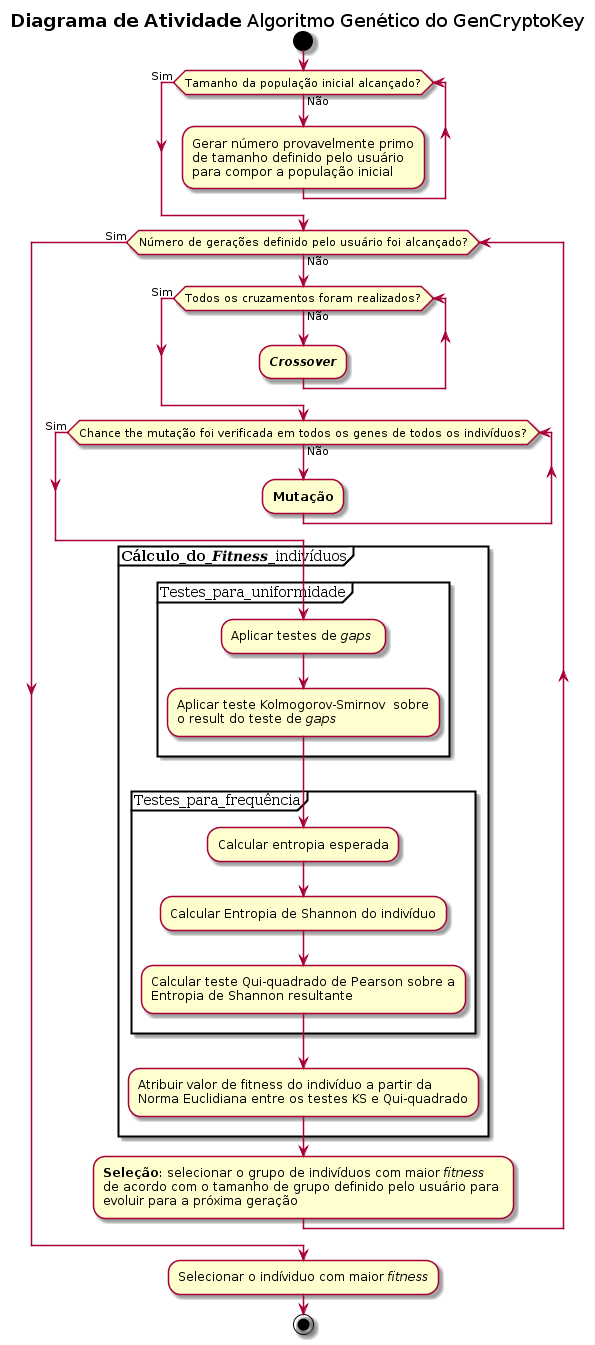

The diagram above was rendered by PlantUML. Its source (embedded in the PNG):
@startuml
title <b>Diagrama de Atividade</b> Algoritmo Genético do GenCryptoKey

start

while(Tamanho da população inicial alcançado?) is (Não)
	:Gerar número provavelmente primo
	de tamanho definido pelo usuário
	para compor a população inicial;
endwhile (Sim)

while(Número de gerações definido pelo usuário foi alcançado?) is (Não)

while(Todos os cruzamentos foram realizados?) is (Não)
	:**//Crossover//**;
endwhile (Sim)

while(Chance the mutação foi verificada em todos os genes de todos os indivíduos?) is (Não)
	:**Mutação**;
endwhile (Sim)

partition **Cálculo_do_//Fitness//**_indivíduos { 
	partition Testes_para_uniformidade {
		:Aplicar testes de //gaps// ;
		:Aplicar teste Kolmogorov-Smirnov  sobre
		o result do teste de //gaps//;
	}
	partition Testes_para_frequência {
		:Calcular entropia esperada;
		:Calcular Entropia de Shannon do indivíduo;
		:Calcular teste Qui-quadrado de Pearson sobre a 
		Entropia de Shannon resultante;
	}
	
	:Atribuir valor de fitness do indivíduo a partir da 
	Norma Euclidiana entre os testes KS e Qui-quadrado;
}


:**Seleção**: selecionar o grupo de indivíduos com maior //fitness //
de acordo com o tamanho de grupo definido pelo usuário para 
evoluir para a próxima geração;

endwhile (Sim)
:Selecionar o indíviduo com maior //fitness//;

stop
@enduml